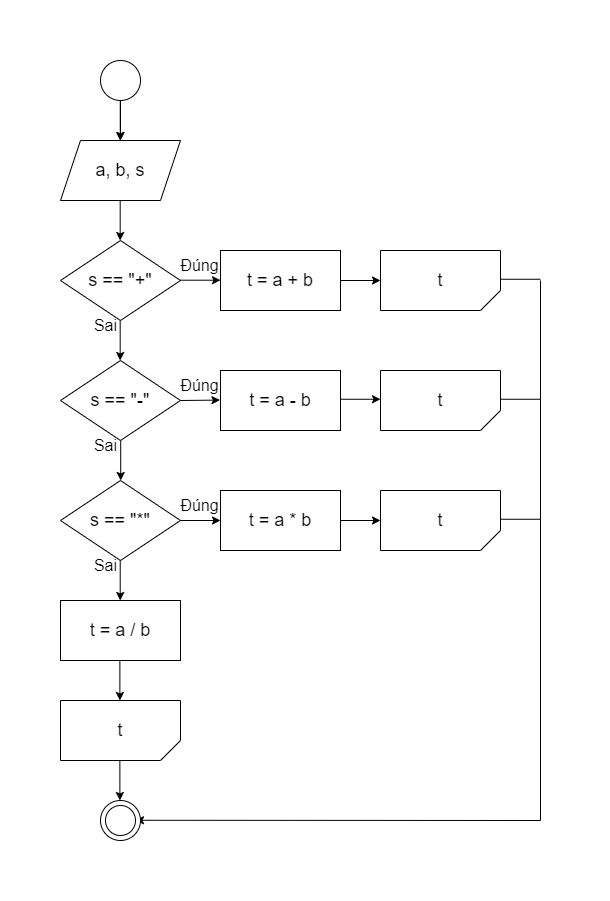

The diagram above was exported from draw.io. Its source (the exported page's mxGraphModel, read from the mxfile embedded in the PNG):
<mxGraphModel dx="690" dy="651" grid="1" gridSize="10" guides="1" tooltips="1" connect="1" arrows="1" fold="1" page="1" pageScale="1" pageWidth="827" pageHeight="1169" math="0" shadow="0">
  <root>
    <mxCell id="0" />
    <mxCell id="1" parent="0" />
    <mxCell id="md_hEC9lvGqwlU5XeiMO-130" value="" style="edgeStyle=orthogonalEdgeStyle;rounded=0;orthogonalLoop=1;jettySize=auto;html=1;" edge="1" parent="1" source="md_hEC9lvGqwlU5XeiMO-1" target="md_hEC9lvGqwlU5XeiMO-2">
      <mxGeometry relative="1" as="geometry" />
    </mxCell>
    <mxCell id="md_hEC9lvGqwlU5XeiMO-1" value="" style="ellipse;whiteSpace=wrap;html=1;aspect=fixed;" vertex="1" parent="1">
      <mxGeometry x="240" y="50" width="40" height="40" as="geometry" />
    </mxCell>
    <mxCell id="md_hEC9lvGqwlU5XeiMO-2" value="&lt;font style=&quot;font-size: 18px;&quot;&gt;a, b, s&lt;/font&gt;" style="shape=parallelogram;perimeter=parallelogramPerimeter;whiteSpace=wrap;html=1;fixedSize=1;" vertex="1" parent="1">
      <mxGeometry x="200" y="130" width="120" height="60" as="geometry" />
    </mxCell>
    <mxCell id="md_hEC9lvGqwlU5XeiMO-3" value="" style="endArrow=classic;html=1;rounded=0;" edge="1" parent="1">
      <mxGeometry width="50" height="50" relative="1" as="geometry">
        <mxPoint x="259.76" y="90" as="sourcePoint" />
        <mxPoint x="259.76" y="130" as="targetPoint" />
      </mxGeometry>
    </mxCell>
    <mxCell id="md_hEC9lvGqwlU5XeiMO-12" value="&lt;font style=&quot;font-size: 18px;&quot;&gt;s == &quot;-&quot;&lt;/font&gt;" style="rhombus;whiteSpace=wrap;html=1;" vertex="1" parent="1">
      <mxGeometry x="200" y="350" width="120" height="80" as="geometry" />
    </mxCell>
    <mxCell id="md_hEC9lvGqwlU5XeiMO-16" value="" style="endArrow=classic;html=1;rounded=0;" edge="1" parent="1">
      <mxGeometry width="50" height="50" relative="1" as="geometry">
        <mxPoint x="320" y="390" as="sourcePoint" />
        <mxPoint x="359.5" y="389.5799999999999" as="targetPoint" />
      </mxGeometry>
    </mxCell>
    <mxCell id="md_hEC9lvGqwlU5XeiMO-20" value="&lt;font size=&quot;3&quot;&gt;Đúng&lt;br&gt;&lt;/font&gt;" style="text;html=1;align=center;verticalAlign=middle;resizable=0;points=[];autosize=1;strokeColor=none;fillColor=none;" vertex="1" parent="1">
      <mxGeometry x="309" y="360" width="60" height="30" as="geometry" />
    </mxCell>
    <mxCell id="md_hEC9lvGqwlU5XeiMO-24" value="&lt;span style=&quot;font-size: 18px;&quot;&gt;s == &quot;*&quot;&lt;br&gt;&lt;/span&gt;" style="rhombus;whiteSpace=wrap;html=1;" vertex="1" parent="1">
      <mxGeometry x="200" y="470" width="120" height="80" as="geometry" />
    </mxCell>
    <mxCell id="md_hEC9lvGqwlU5XeiMO-25" value="" style="endArrow=classic;html=1;rounded=0;exitX=1;exitY=0.5;exitDx=0;exitDy=0;" edge="1" parent="1" source="md_hEC9lvGqwlU5XeiMO-24">
      <mxGeometry width="50" height="50" relative="1" as="geometry">
        <mxPoint x="325" y="509.5799999999999" as="sourcePoint" />
        <mxPoint x="360" y="510" as="targetPoint" />
      </mxGeometry>
    </mxCell>
    <mxCell id="md_hEC9lvGqwlU5XeiMO-26" value="" style="endArrow=classic;html=1;rounded=0;" edge="1" parent="1">
      <mxGeometry width="50" height="50" relative="1" as="geometry">
        <mxPoint x="259.71" y="550" as="sourcePoint" />
        <mxPoint x="259.71" y="590" as="targetPoint" />
      </mxGeometry>
    </mxCell>
    <mxCell id="md_hEC9lvGqwlU5XeiMO-27" value="&lt;font size=&quot;3&quot;&gt;Sai&lt;/font&gt;" style="text;html=1;align=center;verticalAlign=middle;resizable=0;points=[];autosize=1;strokeColor=none;fillColor=none;" vertex="1" parent="1">
      <mxGeometry x="220" y="540" width="50" height="30" as="geometry" />
    </mxCell>
    <mxCell id="md_hEC9lvGqwlU5XeiMO-28" value="&lt;font size=&quot;3&quot;&gt;Đúng&lt;br&gt;&lt;/font&gt;" style="text;html=1;align=center;verticalAlign=middle;resizable=0;points=[];autosize=1;strokeColor=none;fillColor=none;" vertex="1" parent="1">
      <mxGeometry x="309" y="480" width="60" height="30" as="geometry" />
    </mxCell>
    <mxCell id="md_hEC9lvGqwlU5XeiMO-38" value="" style="endArrow=classic;html=1;rounded=0;" edge="1" parent="1">
      <mxGeometry width="50" height="50" relative="1" as="geometry">
        <mxPoint x="259.37" y="750" as="sourcePoint" />
        <mxPoint x="259.37" y="790" as="targetPoint" />
      </mxGeometry>
    </mxCell>
    <mxCell id="md_hEC9lvGqwlU5XeiMO-19" value="&lt;font size=&quot;3&quot;&gt;Sai&lt;/font&gt;" style="text;html=1;align=center;verticalAlign=middle;resizable=0;points=[];autosize=1;strokeColor=none;fillColor=none;" vertex="1" parent="1">
      <mxGeometry x="220" y="420" width="50" height="30" as="geometry" />
    </mxCell>
    <mxCell id="md_hEC9lvGqwlU5XeiMO-53" value="" style="endArrow=classic;html=1;rounded=0;" edge="1" parent="1">
      <mxGeometry width="50" height="50" relative="1" as="geometry">
        <mxPoint x="260.21" y="430" as="sourcePoint" />
        <mxPoint x="260.21" y="470" as="targetPoint" />
      </mxGeometry>
    </mxCell>
    <mxCell id="md_hEC9lvGqwlU5XeiMO-55" value="" style="endArrow=none;html=1;rounded=0;" edge="1" parent="1">
      <mxGeometry width="50" height="50" relative="1" as="geometry">
        <mxPoint x="680" y="810" as="sourcePoint" />
        <mxPoint x="680" y="270" as="targetPoint" />
      </mxGeometry>
    </mxCell>
    <mxCell id="md_hEC9lvGqwlU5XeiMO-56" value="" style="endArrow=classic;html=1;rounded=0;" edge="1" parent="1">
      <mxGeometry width="50" height="50" relative="1" as="geometry">
        <mxPoint x="680" y="810" as="sourcePoint" />
        <mxPoint x="275" y="809.78" as="targetPoint" />
      </mxGeometry>
    </mxCell>
    <mxCell id="md_hEC9lvGqwlU5XeiMO-60" value="" style="ellipse;whiteSpace=wrap;html=1;aspect=fixed;" vertex="1" parent="1">
      <mxGeometry x="240" y="790" width="40" height="40" as="geometry" />
    </mxCell>
    <mxCell id="md_hEC9lvGqwlU5XeiMO-61" value="" style="ellipse;whiteSpace=wrap;html=1;aspect=fixed;" vertex="1" parent="1">
      <mxGeometry x="245" y="795" width="30" height="30" as="geometry" />
    </mxCell>
    <mxCell id="md_hEC9lvGqwlU5XeiMO-83" value="&lt;font style=&quot;font-size: 18px;&quot;&gt;t&lt;br&gt;&lt;/font&gt;" style="shape=card;whiteSpace=wrap;html=1;flipH=1;flipV=1;size=20;" vertex="1" parent="1">
      <mxGeometry x="520" y="360" width="120" height="60" as="geometry" />
    </mxCell>
    <mxCell id="md_hEC9lvGqwlU5XeiMO-118" value="&lt;font style=&quot;font-size: 18px;&quot;&gt;t&lt;br&gt;&lt;/font&gt;" style="shape=card;whiteSpace=wrap;html=1;flipH=1;flipV=1;size=20;" vertex="1" parent="1">
      <mxGeometry x="520" y="480" width="120" height="60" as="geometry" />
    </mxCell>
    <mxCell id="md_hEC9lvGqwlU5XeiMO-124" value="" style="endArrow=none;html=1;rounded=0;" edge="1" parent="1">
      <mxGeometry width="50" height="50" relative="1" as="geometry">
        <mxPoint x="640" y="268.75" as="sourcePoint" />
        <mxPoint x="680" y="268.75" as="targetPoint" />
      </mxGeometry>
    </mxCell>
    <mxCell id="md_hEC9lvGqwlU5XeiMO-134" value="" style="endArrow=classic;html=1;rounded=0;" edge="1" parent="1">
      <mxGeometry width="50" height="50" relative="1" as="geometry">
        <mxPoint x="259.67999999999995" y="310" as="sourcePoint" />
        <mxPoint x="259.67999999999995" y="350" as="targetPoint" />
      </mxGeometry>
    </mxCell>
    <mxCell id="md_hEC9lvGqwlU5XeiMO-153" value="&lt;font style=&quot;font-size: 18px;&quot;&gt;s == &quot;+&quot;&lt;/font&gt;" style="rhombus;whiteSpace=wrap;html=1;" vertex="1" parent="1">
      <mxGeometry x="200" y="230" width="120" height="80" as="geometry" />
    </mxCell>
    <mxCell id="md_hEC9lvGqwlU5XeiMO-154" value="" style="endArrow=classic;html=1;rounded=0;" edge="1" parent="1">
      <mxGeometry width="50" height="50" relative="1" as="geometry">
        <mxPoint x="259.67999999999995" y="190" as="sourcePoint" />
        <mxPoint x="259.67999999999995" y="230" as="targetPoint" />
      </mxGeometry>
    </mxCell>
    <mxCell id="md_hEC9lvGqwlU5XeiMO-155" value="&lt;font style=&quot;font-size: 18px;&quot;&gt;t&lt;br&gt;&lt;/font&gt;" style="shape=card;whiteSpace=wrap;html=1;flipH=1;flipV=1;size=20;" vertex="1" parent="1">
      <mxGeometry x="520" y="240" width="120" height="60" as="geometry" />
    </mxCell>
    <mxCell id="md_hEC9lvGqwlU5XeiMO-156" value="" style="endArrow=classic;html=1;rounded=0;" edge="1" parent="1">
      <mxGeometry width="50" height="50" relative="1" as="geometry">
        <mxPoint x="320" y="269.70000000000005" as="sourcePoint" />
        <mxPoint x="360" y="269.70000000000005" as="targetPoint" />
      </mxGeometry>
    </mxCell>
    <mxCell id="md_hEC9lvGqwlU5XeiMO-157" value="&lt;font size=&quot;3&quot;&gt;Đúng&lt;br&gt;&lt;/font&gt;" style="text;html=1;align=center;verticalAlign=middle;resizable=0;points=[];autosize=1;strokeColor=none;fillColor=none;" vertex="1" parent="1">
      <mxGeometry x="309" y="240" width="60" height="30" as="geometry" />
    </mxCell>
    <mxCell id="md_hEC9lvGqwlU5XeiMO-158" value="&lt;font size=&quot;3&quot;&gt;Sai&lt;/font&gt;" style="text;html=1;align=center;verticalAlign=middle;resizable=0;points=[];autosize=1;strokeColor=none;fillColor=none;" vertex="1" parent="1">
      <mxGeometry x="220" y="300" width="50" height="30" as="geometry" />
    </mxCell>
    <mxCell id="md_hEC9lvGqwlU5XeiMO-159" value="" style="endArrow=none;html=1;rounded=0;" edge="1" parent="1">
      <mxGeometry width="50" height="50" relative="1" as="geometry">
        <mxPoint x="640" y="508.75" as="sourcePoint" />
        <mxPoint x="680" y="508.75" as="targetPoint" />
      </mxGeometry>
    </mxCell>
    <mxCell id="md_hEC9lvGqwlU5XeiMO-160" value="" style="endArrow=none;html=1;rounded=0;" edge="1" parent="1">
      <mxGeometry width="50" height="50" relative="1" as="geometry">
        <mxPoint x="640" y="388.75" as="sourcePoint" />
        <mxPoint x="680" y="388.75" as="targetPoint" />
      </mxGeometry>
    </mxCell>
    <mxCell id="md_hEC9lvGqwlU5XeiMO-161" value="&lt;font style=&quot;font-size: 18px;&quot;&gt;t = a + b&lt;/font&gt;" style="rounded=0;whiteSpace=wrap;html=1;" vertex="1" parent="1">
      <mxGeometry x="360" y="240" width="120" height="60" as="geometry" />
    </mxCell>
    <mxCell id="md_hEC9lvGqwlU5XeiMO-165" value="&lt;font style=&quot;font-size: 18px;&quot;&gt;t = a * b&lt;/font&gt;" style="rounded=0;whiteSpace=wrap;html=1;" vertex="1" parent="1">
      <mxGeometry x="360" y="480" width="120" height="60" as="geometry" />
    </mxCell>
    <mxCell id="md_hEC9lvGqwlU5XeiMO-166" value="&lt;font style=&quot;font-size: 18px;&quot;&gt;t = a - b&lt;/font&gt;" style="rounded=0;whiteSpace=wrap;html=1;" vertex="1" parent="1">
      <mxGeometry x="360" y="360" width="120" height="60" as="geometry" />
    </mxCell>
    <mxCell id="md_hEC9lvGqwlU5XeiMO-167" value="&lt;font style=&quot;font-size: 18px;&quot;&gt;t = a / b&lt;/font&gt;" style="rounded=0;whiteSpace=wrap;html=1;" vertex="1" parent="1">
      <mxGeometry x="200" y="590" width="120" height="60" as="geometry" />
    </mxCell>
    <mxCell id="md_hEC9lvGqwlU5XeiMO-170" value="" style="endArrow=classic;html=1;rounded=0;" edge="1" parent="1">
      <mxGeometry width="50" height="50" relative="1" as="geometry">
        <mxPoint x="480" y="270" as="sourcePoint" />
        <mxPoint x="520" y="270" as="targetPoint" />
      </mxGeometry>
    </mxCell>
    <mxCell id="md_hEC9lvGqwlU5XeiMO-171" value="" style="endArrow=classic;html=1;rounded=0;" edge="1" parent="1">
      <mxGeometry width="50" height="50" relative="1" as="geometry">
        <mxPoint x="480" y="510" as="sourcePoint" />
        <mxPoint x="520" y="510" as="targetPoint" />
      </mxGeometry>
    </mxCell>
    <mxCell id="md_hEC9lvGqwlU5XeiMO-172" value="" style="endArrow=classic;html=1;rounded=0;" edge="1" parent="1">
      <mxGeometry width="50" height="50" relative="1" as="geometry">
        <mxPoint x="480" y="388.75" as="sourcePoint" />
        <mxPoint x="520" y="388.75" as="targetPoint" />
      </mxGeometry>
    </mxCell>
    <mxCell id="md_hEC9lvGqwlU5XeiMO-174" value="" style="endArrow=classic;html=1;rounded=0;" edge="1" parent="1">
      <mxGeometry width="50" height="50" relative="1" as="geometry">
        <mxPoint x="259.37" y="650" as="sourcePoint" />
        <mxPoint x="259.37" y="690" as="targetPoint" />
      </mxGeometry>
    </mxCell>
    <mxCell id="md_hEC9lvGqwlU5XeiMO-175" value="&lt;font style=&quot;font-size: 18px;&quot;&gt;t&lt;br&gt;&lt;/font&gt;" style="shape=card;whiteSpace=wrap;html=1;flipH=1;flipV=1;size=20;" vertex="1" parent="1">
      <mxGeometry x="200" y="690" width="120" height="60" as="geometry" />
    </mxCell>
  </root>
</mxGraphModel>